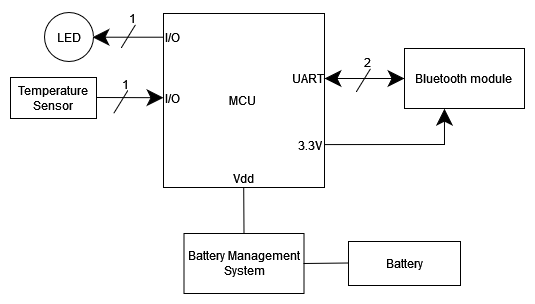

The diagram above was exported from draw.io. Its source (the exported page's mxGraphModel, read from the mxfile embedded in the PNG):
<mxGraphModel dx="1902" dy="697" grid="0" gridSize="10" guides="1" tooltips="1" connect="1" arrows="1" fold="1" page="0" pageScale="1" pageWidth="850" pageHeight="1100" math="0" shadow="0">
  <root>
    <mxCell id="0" />
    <mxCell id="1" parent="0" />
    <mxCell id="kMqFWPZwfPMzuTIqopDS-1" value="" style="rounded=0;whiteSpace=wrap;html=1;" parent="1" vertex="1">
      <mxGeometry x="140" y="56" width="161" height="174" as="geometry" />
    </mxCell>
    <mxCell id="kMqFWPZwfPMzuTIqopDS-2" value="&lt;div&gt;MCU&lt;/div&gt;" style="text;html=1;strokeColor=none;fillColor=none;align=center;verticalAlign=middle;whiteSpace=wrap;rounded=0;" parent="1" vertex="1">
      <mxGeometry x="147" y="128" width="145" height="30" as="geometry" />
    </mxCell>
    <mxCell id="kMqFWPZwfPMzuTIqopDS-5" value="I/O" style="text;html=1;strokeColor=none;fillColor=none;align=center;verticalAlign=middle;whiteSpace=wrap;rounded=0;" parent="1" vertex="1">
      <mxGeometry x="140" y="69" width="19" height="21" as="geometry" />
    </mxCell>
    <mxCell id="kMqFWPZwfPMzuTIqopDS-6" value="Vdd" style="text;html=1;strokeColor=none;fillColor=none;align=center;verticalAlign=middle;whiteSpace=wrap;rounded=0;" parent="1" vertex="1">
      <mxGeometry x="205.25" y="212" width="30.5" height="18" as="geometry" />
    </mxCell>
    <mxCell id="kMqFWPZwfPMzuTIqopDS-7" value="" style="endArrow=none;html=1;rounded=0;startSize=14;endSize=14;sourcePerimeterSpacing=8;targetPerimeterSpacing=8;curved=1;exitX=0.5;exitY=0;exitDx=0;exitDy=0;" parent="1" edge="1" source="kMqFWPZwfPMzuTIqopDS-26">
      <mxGeometry width="50" height="50" relative="1" as="geometry">
        <mxPoint x="220" y="256" as="sourcePoint" />
        <mxPoint x="220.21" y="230" as="targetPoint" />
      </mxGeometry>
    </mxCell>
    <mxCell id="kMqFWPZwfPMzuTIqopDS-9" value="" style="endArrow=classic;startArrow=classic;html=1;rounded=0;startSize=14;endSize=14;sourcePerimeterSpacing=8;targetPerimeterSpacing=8;curved=1;" parent="1" edge="1">
      <mxGeometry width="50" height="50" relative="1" as="geometry">
        <mxPoint x="301" y="121" as="sourcePoint" />
        <mxPoint x="381" y="121" as="targetPoint" />
      </mxGeometry>
    </mxCell>
    <mxCell id="kMqFWPZwfPMzuTIqopDS-10" value="UART" style="text;html=1;strokeColor=none;fillColor=none;align=center;verticalAlign=middle;whiteSpace=wrap;rounded=0;" parent="1" vertex="1">
      <mxGeometry x="268" y="111" width="33" height="20" as="geometry" />
    </mxCell>
    <mxCell id="kMqFWPZwfPMzuTIqopDS-11" value="" style="rounded=0;whiteSpace=wrap;html=1;" parent="1" vertex="1">
      <mxGeometry x="381" y="91" width="120" height="60" as="geometry" />
    </mxCell>
    <mxCell id="kMqFWPZwfPMzuTIqopDS-12" value="Bluetooth module" style="text;html=1;strokeColor=none;fillColor=none;align=center;verticalAlign=middle;whiteSpace=wrap;rounded=0;" parent="1" vertex="1">
      <mxGeometry x="382" y="93" width="117" height="56" as="geometry" />
    </mxCell>
    <mxCell id="kMqFWPZwfPMzuTIqopDS-13" value="" style="endArrow=classic;html=1;rounded=0;startSize=14;endSize=14;sourcePerimeterSpacing=8;targetPerimeterSpacing=8;curved=1;" parent="1" edge="1">
      <mxGeometry width="50" height="50" relative="1" as="geometry">
        <mxPoint x="140" y="79.71" as="sourcePoint" />
        <mxPoint x="69" y="79.71" as="targetPoint" />
      </mxGeometry>
    </mxCell>
    <mxCell id="kMqFWPZwfPMzuTIqopDS-15" value="I/O" style="text;html=1;strokeColor=none;fillColor=none;align=center;verticalAlign=middle;whiteSpace=wrap;rounded=0;" parent="1" vertex="1">
      <mxGeometry x="140" y="130" width="19" height="21" as="geometry" />
    </mxCell>
    <mxCell id="kMqFWPZwfPMzuTIqopDS-16" value="" style="endArrow=none;html=1;rounded=0;startSize=14;endSize=14;sourcePerimeterSpacing=8;targetPerimeterSpacing=8;curved=1;" parent="1" edge="1">
      <mxGeometry width="50" height="50" relative="1" as="geometry">
        <mxPoint x="98" y="90" as="sourcePoint" />
        <mxPoint x="112" y="67.25" as="targetPoint" />
      </mxGeometry>
    </mxCell>
    <mxCell id="kMqFWPZwfPMzuTIqopDS-17" value="1" style="text;html=1;strokeColor=none;fillColor=none;align=center;verticalAlign=middle;whiteSpace=wrap;rounded=0;" parent="1" vertex="1">
      <mxGeometry x="103" y="53" width="12" height="16" as="geometry" />
    </mxCell>
    <mxCell id="kMqFWPZwfPMzuTIqopDS-19" value="" style="endArrow=none;html=1;rounded=0;startSize=14;endSize=14;sourcePerimeterSpacing=8;targetPerimeterSpacing=8;curved=1;" parent="1" edge="1">
      <mxGeometry width="50" height="50" relative="1" as="geometry">
        <mxPoint x="333" y="134" as="sourcePoint" />
        <mxPoint x="347" y="111.25" as="targetPoint" />
      </mxGeometry>
    </mxCell>
    <mxCell id="kMqFWPZwfPMzuTIqopDS-20" value="2" style="text;html=1;strokeColor=none;fillColor=none;align=center;verticalAlign=middle;whiteSpace=wrap;rounded=0;" parent="1" vertex="1">
      <mxGeometry x="338" y="97" width="12" height="16" as="geometry" />
    </mxCell>
    <mxCell id="kMqFWPZwfPMzuTIqopDS-21" value="" style="rounded=0;whiteSpace=wrap;html=1;" parent="1" vertex="1">
      <mxGeometry x="-13" y="120" width="86" height="41" as="geometry" />
    </mxCell>
    <mxCell id="kMqFWPZwfPMzuTIqopDS-22" value="" style="endArrow=classic;html=1;rounded=0;startSize=14;endSize=14;sourcePerimeterSpacing=8;targetPerimeterSpacing=8;curved=1;" parent="1" edge="1">
      <mxGeometry width="50" height="50" relative="1" as="geometry">
        <mxPoint x="74" y="140" as="sourcePoint" />
        <mxPoint x="140" y="140.20999999999998" as="targetPoint" />
      </mxGeometry>
    </mxCell>
    <mxCell id="kMqFWPZwfPMzuTIqopDS-23" value="Temperature Sensor" style="text;html=1;strokeColor=none;fillColor=none;align=center;verticalAlign=middle;whiteSpace=wrap;rounded=0;" parent="1" vertex="1">
      <mxGeometry x="-6" y="125.5" width="72" height="30" as="geometry" />
    </mxCell>
    <mxCell id="kMqFWPZwfPMzuTIqopDS-24" value="" style="endArrow=none;html=1;rounded=0;startSize=14;endSize=14;sourcePerimeterSpacing=8;targetPerimeterSpacing=8;curved=1;" parent="1" edge="1">
      <mxGeometry width="50" height="50" relative="1" as="geometry">
        <mxPoint x="90.5" y="155.5" as="sourcePoint" />
        <mxPoint x="104.5" y="132.75" as="targetPoint" />
      </mxGeometry>
    </mxCell>
    <mxCell id="kMqFWPZwfPMzuTIqopDS-25" value="1" style="text;html=1;strokeColor=none;fillColor=none;align=center;verticalAlign=middle;whiteSpace=wrap;rounded=0;" parent="1" vertex="1">
      <mxGeometry x="95.5" y="118.5" width="12" height="16" as="geometry" />
    </mxCell>
    <mxCell id="kMqFWPZwfPMzuTIqopDS-26" value="Battery Management System" style="rounded=0;whiteSpace=wrap;html=1;" parent="1" vertex="1">
      <mxGeometry x="160.5" y="276" width="120" height="60" as="geometry" />
    </mxCell>
    <mxCell id="kMqFWPZwfPMzuTIqopDS-33" value="" style="ellipse;whiteSpace=wrap;html=1;aspect=fixed;" parent="1" vertex="1">
      <mxGeometry x="21" y="55" width="49" height="49" as="geometry" />
    </mxCell>
    <mxCell id="kMqFWPZwfPMzuTIqopDS-34" value="LED" style="text;html=1;strokeColor=none;fillColor=none;align=center;verticalAlign=middle;whiteSpace=wrap;rounded=0;" parent="1" vertex="1">
      <mxGeometry x="33.5" y="69" width="24" height="22" as="geometry" />
    </mxCell>
    <mxCell id="Nqc2Te3DdbN374EGqjcm-1" value="Battery" style="rounded=0;whiteSpace=wrap;html=1;" vertex="1" parent="1">
      <mxGeometry x="325" y="284" width="112" height="44" as="geometry" />
    </mxCell>
    <mxCell id="Nqc2Te3DdbN374EGqjcm-2" value="" style="endArrow=none;html=1;rounded=0;startSize=14;endSize=14;sourcePerimeterSpacing=8;targetPerimeterSpacing=8;curved=1;exitX=1;exitY=0.5;exitDx=0;exitDy=0;" edge="1" parent="1" source="kMqFWPZwfPMzuTIqopDS-26">
      <mxGeometry width="50" height="50" relative="1" as="geometry">
        <mxPoint x="292" y="306" as="sourcePoint" />
        <mxPoint x="325" y="305.5" as="targetPoint" />
      </mxGeometry>
    </mxCell>
    <mxCell id="Nqc2Te3DdbN374EGqjcm-3" value="&lt;div&gt;3.3V&lt;/div&gt;" style="text;strokeColor=none;fillColor=none;html=1;align=center;verticalAlign=middle;whiteSpace=wrap;rounded=0;" vertex="1" parent="1">
      <mxGeometry x="275" y="178" width="24" height="19" as="geometry" />
    </mxCell>
    <mxCell id="Nqc2Te3DdbN374EGqjcm-4" value="" style="endArrow=none;html=1;rounded=0;startSize=14;endSize=14;sourcePerimeterSpacing=8;targetPerimeterSpacing=8;curved=1;" edge="1" parent="1">
      <mxGeometry width="50" height="50" relative="1" as="geometry">
        <mxPoint x="301" y="187.08" as="sourcePoint" />
        <mxPoint x="421" y="187" as="targetPoint" />
      </mxGeometry>
    </mxCell>
    <mxCell id="Nqc2Te3DdbN374EGqjcm-5" value="" style="endArrow=classic;html=1;rounded=0;startSize=14;endSize=14;sourcePerimeterSpacing=8;targetPerimeterSpacing=8;curved=1;entryX=0.333;entryY=1.003;entryDx=0;entryDy=0;entryPerimeter=0;" edge="1" parent="1" target="kMqFWPZwfPMzuTIqopDS-11">
      <mxGeometry width="50" height="50" relative="1" as="geometry">
        <mxPoint x="421" y="187" as="sourcePoint" />
        <mxPoint x="421" y="158" as="targetPoint" />
      </mxGeometry>
    </mxCell>
  </root>
</mxGraphModel>